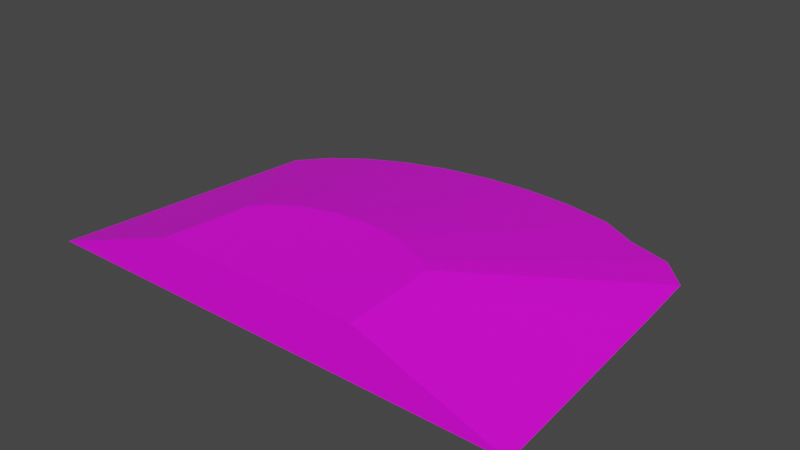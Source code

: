 # Source: terrain_steep_hill_162.blend  (saved by Blender 3.0.42; exported with 4.5.12 LTS)
import bpy
from mathutils import Matrix  # noqa: F401  (used for matrix-valued properties, if any)

bpy.ops.wm.read_factory_settings(use_empty=True)
scene = bpy.context.scene
scene.name = 'Scene'

# ---- collections
col_collection = bpy.data.collections.new('Collection'); scene.collection.children.link(col_collection)

# ---- images (referenced by path relative to the original .blend; pixels are not part of the script)
import os
ASSET_DIR = os.environ.get("B2B_ASSET_DIR", "")  # directory of the original .blend (textures are referenced by path, not embedded)
HERE = os.path.dirname(os.path.abspath(__file__))  # packed textures are extracted next to this script under _unpacked/

def load_image(name, relpath, width, height, colorspace="sRGB"):
    """Load a texture the original file referenced (path relative to the .blend, or extracted next to this script)."""
    p = next((c for c in (os.path.join(HERE, relpath), os.path.join(ASSET_DIR, relpath)) if relpath and os.path.exists(c)), "")
    if p:
        img = bpy.data.images.load(p, check_existing=True)
        img.name = name
    else:  # same state as the original file: an image datablock whose file is absent (Cycles renders it pink)
        img = bpy.data.images.new(name, width, height)
        img.source = "FILE"
        img.filepath = "//" + (relpath or name)
    img.colorspace_settings.name = colorspace
    return img
img_background_jpg_001 = load_image('background.jpg.001', 'background.jpg', 1024, 1024, 'sRGB')

# ---- materials (node trees are filled in below, after node groups)
mat_material_001 = bpy.data.materials.new('Material.001')
mat_material_001.use_transparent_shadow = False

# ---- material node trees
mat_material_001.use_nodes = True; mat_material_001.node_tree.nodes.clear()
_N = mat_material_001.node_tree.nodes; _L = mat_material_001.node_tree.links
n0 = _N.new('ShaderNodeBsdfPrincipled'); n0.name = 'Principled BSDF'; n0.location = (10, 300)
n0.distribution = 'GGX'
n0.subsurface_method = 'BURLEY'
n0.inputs[3].default_value = 1.45
n0.inputs[27].default_value = (0.0, 0.0, 0.0, 1.0)
n0.inputs[28].default_value = 1.0
n1 = _N.new('ShaderNodeOutputMaterial'); n1.name = 'Material Output'; n1.location = (300, 300)
n2 = _N.new('ShaderNodeTexImage'); n2.name = 'Image Texture'; n2.location = (-556, -28)
n2.image = img_background_jpg_001
_L.new(n0.outputs[0], n1.inputs[0])
_L.new(n2.outputs[0], n0.inputs[0])
n1.is_active_output = True

# ---- world
world_world = bpy.data.worlds.new('World'); scene.world = world_world
world_world.use_nodes = True; world_world.node_tree.nodes.clear()
_N = world_world.node_tree.nodes; _L = world_world.node_tree.links
n0 = _N.new('ShaderNodeOutputWorld'); n0.name = 'World Output'; n0.location = (300, 300)
n1 = _N.new('ShaderNodeBackground'); n1.name = 'Background'; n1.location = (10, 300)
n1.inputs[0].default_value = (0.05088, 0.05088, 0.05088, 1.0)
_L.new(n1.outputs[0], n0.inputs[0])
n0.is_active_output = True
world_world.color = (0.05088, 0.05088, 0.05088)
world_world.use_sun_shadow = False
world_world.sun_shadow_jitter_overblur = 0.0

# ---- meshes
me_cube_011 = bpy.data.meshes.new('Cube.011')
me_cube_011.from_pydata([(0.1025, 1.565, -0.1066), (0.4771, 1.542, -0.1066), (0.8374, 1.474, -0.1066), (1.128, 1.308, -0.09899), (1.46, 1.214, -0.1066), (1.677, 0.9781, -0.09899), (1.718, 0.4853, -0.09899), (-1.671, 0.8262, -0.1066), (-1.494, 1.033, -0.1066), (-1.255, 1.214, -0.1066), (-0.9643, 1.363, -0.1066), (-0.6323, 1.474, -0.1066), (-0.2721, 1.542, -0.1066), (1.833, -1.191, -0.106), (-1.907, -1.191, -0.1066), (-0.741, -0.5394, 0.2871), (-0.6648, -0.4505, 0.2871), (-0.8172, -1.191, 0.2871), (-0.2948, -0.2613, 0.2871), (-0.4373, -0.3087, 0.2871), (-0.1401, -0.232, 0.2871), (0.02075, -0.2221, 0.2871), (-0.5623, -0.3726, 0.2871), (0.3363, -0.2613, 0.2871), (0.7049, -0.462, 0.2871), (0.7229, -0.6759, 0.2871), (0.7522, -1.191, 0.2871), (0.6038, -0.3726, 0.2871), (0.4669, -0.3186, 0.2871), (0.1816, -0.232, 0.2871)], [], [(15, 17, 26, 25, 24, 27, 28, 23, 29, 21, 20, 18, 19, 22, 16), (29, 1, 0, 21), (23, 2, 1, 29), (28, 3, 2, 23), (27, 4, 3, 28), (24, 5, 4, 27), (25, 6, 5, 24), (26, 13, 6, 25), (7, 14, 17, 15), (8, 7, 15, 16), (22, 9, 8, 16), (19, 10, 9, 22), (18, 11, 10, 19), (7, 8, 9, 10, 11, 12, 0, 1, 2, 3, 4, 5, 6, 13, 14), (20, 12, 11, 18), (0, 12, 20, 21), (17, 14, 13, 26)])
_uv = me_cube_011.uv_layers.new(name='UVMap')
_uv.uv.foreach_set('vector', [0.5459, 0.3305, 0.6622, 0.317, 0.6622, 0.6003, 0.5703, 0.5948, 0.5321, 0.5915, 0.5162, 0.5732, 0.5066, 0.5485, 0.4963, 0.5249, 0.4911, 0.497, 0.4893, 0.4679, 0.4911, 0.4389, 0.4963, 0.411, 0.5048, 0.3853, 0.5162, 0.3627, 0.5301, 0.3443, 0.4911, 0.497, 0.1638, 0.5506, 0.1597, 0.4829, 0.4893, 0.4679, 0.4963, 0.5249, 0.1759, 0.6156, 0.1638, 0.5506, 0.4911, 0.497, 0.5066, 0.5485, 0.2057, 0.6682, 0.1759, 0.6156, 0.4963, 0.5249, 0.5162, 0.5732, 0.2222, 0.7281, 0.2057, 0.6682, 0.5066, 0.5485, 0.5321, 0.5915, 0.2646, 0.7672, 0.2222, 0.7281, 0.5162, 0.5732, 0.5703, 0.5948, 0.3525, 0.7749, 0.2646, 0.7672, 0.5321, 0.5915, 0.6622, 0.6003, 0.6514, 0.796, 0.3525, 0.7749, 0.5703, 0.5948, 0.2915, 0.1629, 0.6513, 0.1209, 0.6622, 0.317, 0.5459, 0.3305, 0.2546, 0.1949, 0.2915, 0.1629, 0.5459, 0.3305, 0.5301, 0.3443, 0.5162, 0.3627, 0.2222, 0.2379, 0.2546, 0.1949, 0.5301, 0.3443, 0.5048, 0.3853, 0.1957, 0.2904, 0.2222, 0.2379, 0.5162, 0.3627, 0.4963, 0.411, 0.1759, 0.3503, 0.1957, 0.2904, 0.5048, 0.3853, 0.01722, 0.9919, 0.01672, 0.9915, 0.01627, 0.9909, 0.01591, 0.9902, 0.01564, 0.9893, 0.01547, 0.9885, 0.01541, 0.9875, 0.01547, 0.9866, 0.01564, 0.9857, 0.01604, 0.985, 0.01627, 0.9842, 0.01685, 0.9837, 0.01806, 0.9836, 0.02216, 0.9833, 0.02216, 0.9925, 0.4911, 0.4389, 0.1638, 0.4153, 0.1759, 0.3503, 0.4963, 0.411, 0.1597, 0.4829, 0.1638, 0.4153, 0.4911, 0.4389, 0.4893, 0.4679, 0.3088, 0.04771, 0.4189, 0.2227, 0.0597, 0.2333, 0.1581, 0.05226])
me_cube_011.materials.append(mat_material_001)
me_cube_011.use_remesh_fix_poles = True
me_cube_011.use_remesh_preserve_attributes = False
me_cube_011.use_paint_bone_selection = False
me_cube_011.use_paint_mask = True
me_cube_011.update()

# ---- objects
ob_terrain_steep_hill__162 = bpy.data.objects.new('terrain Steep Hill #162', me_cube_011)

# ---- transforms, parenting, visibility, modifiers, constraints
ob_terrain_steep_hill__162.location = (0.0, 0.0, 0.0)
ob_terrain_steep_hill__162.lineart.crease_threshold = 0.0

# ---- collection membership
col_collection.objects.link(ob_terrain_steep_hill__162)

# ---- scene / render settings (as saved in the file)
scene.frame_start = 1; scene.frame_end = 250; scene.frame_set(0)
scene.render.engine = 'BLENDER_EEVEE_NEXT'
scene.cycles.use_denoising = False
scene.cycles.samples = 128
scene.cycles.sampling_pattern = 'TABULATED_SOBOL'
scene.cycles.use_adaptive_sampling = False
scene.cycles.use_light_tree = False
scene.view_settings.view_transform = 'Filmic'
bpy.context.view_layer.update()

# ---- added for rendering (the .blend has no active camera and no usable light): camera, sun
cam_auto = bpy.data.cameras.new('AutoCamera')
cam_auto.lens = 50.0
cam_auto.sensor_width = 36.0
cam_auto.clip_end = 1000.0
ob_auto_camera = bpy.data.objects.new('AutoCamera', cam_auto)
scene.collection.objects.link(ob_auto_camera)
ob_auto_camera.location = (4.27652, -4.98962, 3.54134)
ob_auto_camera.rotation_euler = (1.09748, -7.21219e-08, 0.694738)
scene.camera = ob_auto_camera
light_auto_sun = bpy.data.lights.new('AutoSun', 'SUN')
light_auto_sun.energy = 3.0
light_auto_sun.angle = 0.0523599
ob_auto_sun = bpy.data.objects.new('AutoSun', light_auto_sun)
scene.collection.objects.link(ob_auto_sun)
ob_auto_sun.rotation_euler = (0.872665, 0.174533, 0.523599)
bpy.context.view_layer.update()
